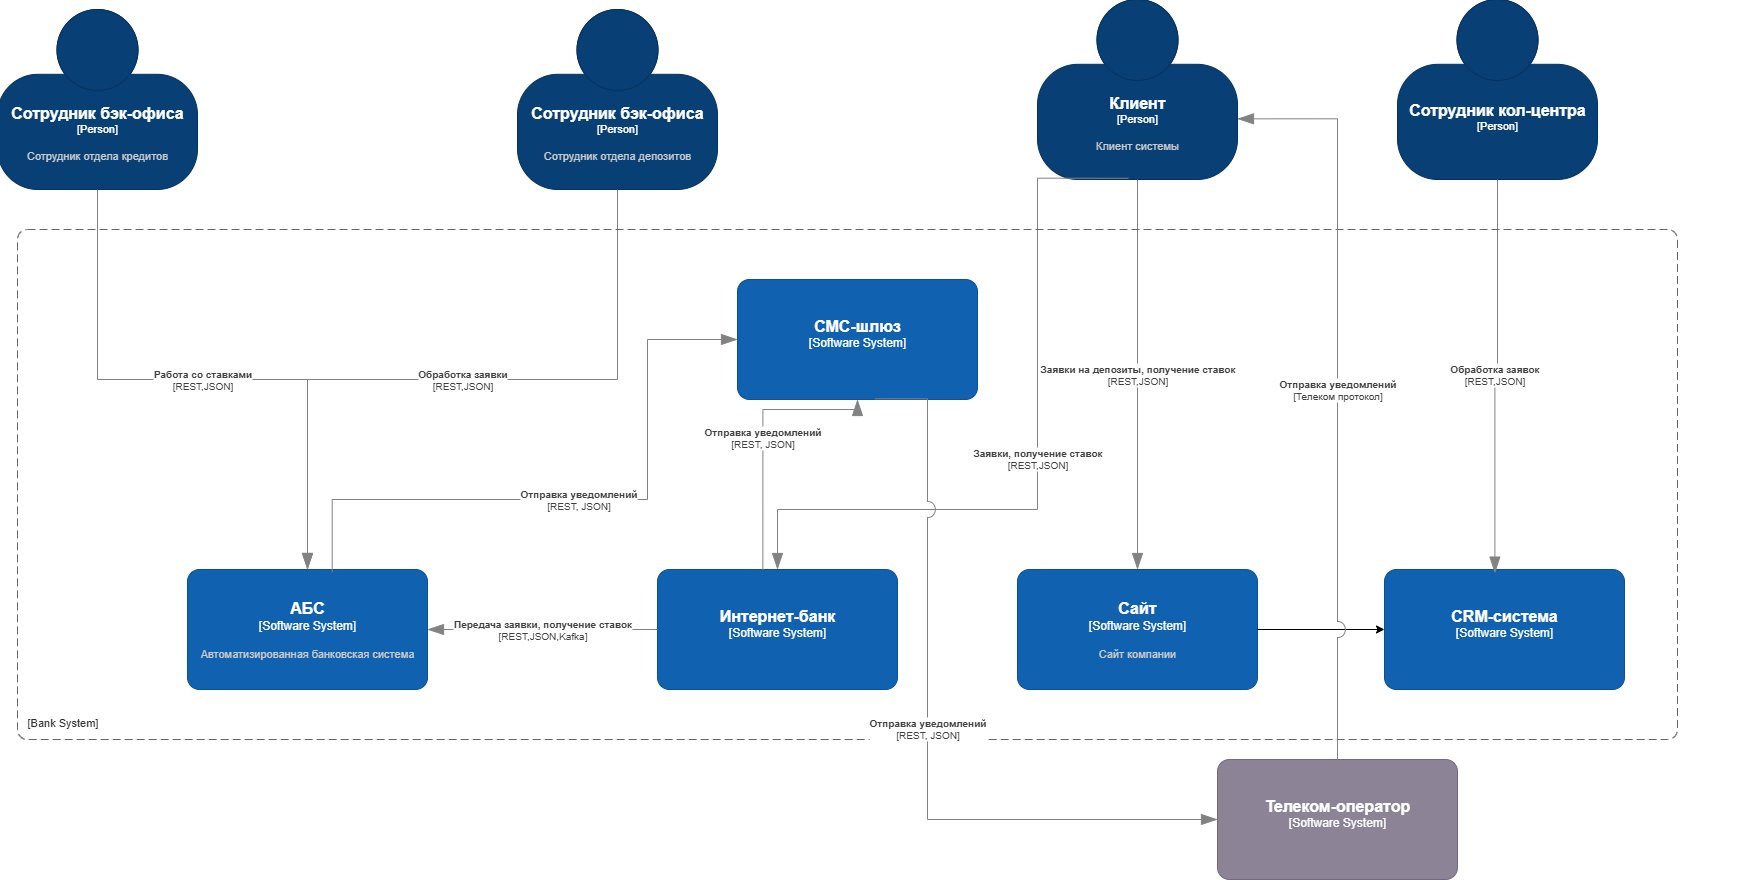

The diagram above was exported from draw.io. Its source (the exported page's mxGraphModel, read from the mxfile embedded in the PNG):
<mxGraphModel dx="1562" dy="422" grid="1" gridSize="10" guides="1" tooltips="1" connect="1" arrows="1" fold="1" page="1" pageScale="1" pageWidth="827" pageHeight="1169" math="0" shadow="0">
  <root>
    <mxCell id="0" />
    <mxCell id="1" parent="0" />
    <object placeholders="1" c4Name="Клиент" c4Type="Person" c4Description="Клиент системы" label="&lt;font style=&quot;font-size: 16px&quot;&gt;&lt;b&gt;%c4Name%&lt;/b&gt;&lt;/font&gt;&lt;div&gt;[%c4Type%]&lt;/div&gt;&lt;br&gt;&lt;div&gt;&lt;font style=&quot;font-size: 11px&quot;&gt;&lt;font color=&quot;#cccccc&quot;&gt;%c4Description%&lt;/font&gt;&lt;/div&gt;" id="KdDyEGxcaKwWTqLAckYp-7">
      <mxCell style="html=1;fontSize=11;dashed=0;whiteSpace=wrap;fillColor=#083F75;strokeColor=#06315C;fontColor=#ffffff;shape=mxgraph.c4.person2;align=center;metaEdit=1;points=[[0.5,0,0],[1,0.5,0],[1,0.75,0],[0.75,1,0],[0.5,1,0],[0.25,1,0],[0,0.75,0],[0,0.5,0]];resizable=0;" parent="1" vertex="1">
        <mxGeometry x="240" y="30" width="200" height="180" as="geometry" />
      </mxCell>
    </object>
    <object placeholders="1" c4Name="Сотрудник бэк-офиса" c4Type="Person" c4Description="Сотрудник отдела депозитов" label="&lt;font style=&quot;font-size: 16px&quot;&gt;&lt;b&gt;%c4Name%&lt;/b&gt;&lt;/font&gt;&lt;div&gt;[%c4Type%]&lt;/div&gt;&lt;br&gt;&lt;div&gt;&lt;font style=&quot;font-size: 11px&quot;&gt;&lt;font color=&quot;#cccccc&quot;&gt;%c4Description%&lt;/font&gt;&lt;/div&gt;" id="KdDyEGxcaKwWTqLAckYp-8">
      <mxCell style="html=1;fontSize=11;dashed=0;whiteSpace=wrap;fillColor=#083F75;strokeColor=#06315C;fontColor=#ffffff;shape=mxgraph.c4.person2;align=center;metaEdit=1;points=[[0.5,0,0],[1,0.5,0],[1,0.75,0],[0.75,1,0],[0.5,1,0],[0.25,1,0],[0,0.75,0],[0,0.5,0]];resizable=0;" parent="1" vertex="1">
        <mxGeometry x="1630" y="40" width="200" height="180" as="geometry" />
      </mxCell>
    </object>
    <object placeholders="1" c4Name="Сотрудник бэк-офиса" c4Type="Person" c4Description="Сотрудник отдела депозитов" label="&lt;font style=&quot;font-size: 16px&quot;&gt;&lt;b&gt;%c4Name%&lt;/b&gt;&lt;/font&gt;&lt;div&gt;[%c4Type%]&lt;/div&gt;&lt;br&gt;&lt;div&gt;&lt;font style=&quot;font-size: 11px&quot;&gt;&lt;font color=&quot;#cccccc&quot;&gt;%c4Description%&lt;/font&gt;&lt;/div&gt;" id="KdDyEGxcaKwWTqLAckYp-9">
      <mxCell style="html=1;fontSize=11;dashed=0;whiteSpace=wrap;fillColor=#083F75;strokeColor=#06315C;fontColor=#ffffff;shape=mxgraph.c4.person2;align=center;metaEdit=1;points=[[0.5,0,0],[1,0.5,0],[1,0.75,0],[0.75,1,0],[0.5,1,0],[0.25,1,0],[0,0.75,0],[0,0.5,0]];resizable=0;" parent="1" vertex="1">
        <mxGeometry x="-280" y="40" width="200" height="180" as="geometry" />
      </mxCell>
    </object>
    <object placeholders="1" c4Name="Сотрудник кол-центра" c4Type="Person" c4Description="" label="&lt;font style=&quot;font-size: 16px&quot;&gt;&lt;b&gt;%c4Name%&lt;/b&gt;&lt;/font&gt;&lt;div&gt;[%c4Type%]&lt;/div&gt;&lt;br&gt;&lt;div&gt;&lt;font style=&quot;font-size: 11px&quot;&gt;&lt;font color=&quot;#cccccc&quot;&gt;%c4Description%&lt;/font&gt;&lt;/div&gt;" id="KdDyEGxcaKwWTqLAckYp-11">
      <mxCell style="html=1;fontSize=11;dashed=0;whiteSpace=wrap;fillColor=#083F75;strokeColor=#06315C;fontColor=#ffffff;shape=mxgraph.c4.person2;align=center;metaEdit=1;points=[[0.5,0,0],[1,0.5,0],[1,0.75,0],[0.75,1,0],[0.5,1,0],[0.25,1,0],[0,0.75,0],[0,0.5,0]];resizable=0;" parent="1" vertex="1">
        <mxGeometry x="600" y="30" width="200" height="180" as="geometry" />
      </mxCell>
    </object>
    <object placeholders="1" c4Name="АБС" c4Type="Software System" c4Description="Автоматизированная банковская система" label="&lt;font style=&quot;font-size: 16px&quot;&gt;&lt;b&gt;%c4Name%&lt;/b&gt;&lt;/font&gt;&lt;div&gt;[%c4Type%]&lt;/div&gt;&lt;br&gt;&lt;div&gt;&lt;font style=&quot;font-size: 11px&quot;&gt;&lt;font color=&quot;#cccccc&quot;&gt;%c4Description%&lt;/font&gt;&lt;/div&gt;" id="KdDyEGxcaKwWTqLAckYp-12">
      <mxCell style="rounded=1;whiteSpace=wrap;html=1;labelBackgroundColor=none;fillColor=#1061B0;fontColor=#ffffff;align=center;arcSize=10;strokeColor=#0D5091;metaEdit=1;resizable=0;points=[[0.25,0,0],[0.5,0,0],[0.75,0,0],[1,0.25,0],[1,0.5,0],[1,0.75,0],[0.75,1,0],[0.5,1,0],[0.25,1,0],[0,0.75,0],[0,0.5,0],[0,0.25,0]];" parent="1" vertex="1">
        <mxGeometry x="-610" y="600" width="240" height="120" as="geometry" />
      </mxCell>
    </object>
    <object placeholders="1" c4Name="Интернет-банк" c4Type="Software System" c4Description="" label="&lt;font style=&quot;font-size: 16px&quot;&gt;&lt;b&gt;%c4Name%&lt;/b&gt;&lt;/font&gt;&lt;div&gt;[%c4Type%]&lt;/div&gt;&lt;br&gt;&lt;div&gt;&lt;font style=&quot;font-size: 11px&quot;&gt;&lt;font color=&quot;#cccccc&quot;&gt;%c4Description%&lt;/font&gt;&lt;/div&gt;" id="KdDyEGxcaKwWTqLAckYp-13">
      <mxCell style="rounded=1;whiteSpace=wrap;html=1;labelBackgroundColor=none;fillColor=#1061B0;fontColor=#ffffff;align=center;arcSize=10;strokeColor=#0D5091;metaEdit=1;resizable=0;points=[[0.25,0,0],[0.5,0,0],[0.75,0,0],[1,0.25,0],[1,0.5,0],[1,0.75,0],[0.75,1,0],[0.5,1,0],[0.25,1,0],[0,0.75,0],[0,0.5,0],[0,0.25,0]];" parent="1" vertex="1">
        <mxGeometry x="-140" y="600" width="240" height="120" as="geometry" />
      </mxCell>
    </object>
    <object placeholders="1" c4Name="Сайт" c4Type="Software System" c4Description="Сайт компании" label="&lt;font style=&quot;font-size: 16px&quot;&gt;&lt;b&gt;%c4Name%&lt;/b&gt;&lt;/font&gt;&lt;div&gt;[%c4Type%]&lt;/div&gt;&lt;br&gt;&lt;div&gt;&lt;font style=&quot;font-size: 11px&quot;&gt;&lt;font color=&quot;#cccccc&quot;&gt;%c4Description%&lt;/font&gt;&lt;/div&gt;" id="KdDyEGxcaKwWTqLAckYp-14">
      <mxCell style="rounded=1;whiteSpace=wrap;html=1;labelBackgroundColor=none;fillColor=#1061B0;fontColor=#ffffff;align=center;arcSize=10;strokeColor=#0D5091;metaEdit=1;resizable=0;points=[[0.25,0,0],[0.5,0,0],[0.75,0,0],[1,0.25,0],[1,0.5,0],[1,0.75,0],[0.75,1,0],[0.5,1,0],[0.25,1,0],[0,0.75,0],[0,0.5,0],[0,0.25,0]];" parent="1" vertex="1">
        <mxGeometry x="220" y="600" width="240" height="120" as="geometry" />
      </mxCell>
    </object>
    <object placeholders="1" c4Name="CRM-система" c4Type="Software System" c4Description="" label="&lt;font style=&quot;font-size: 16px&quot;&gt;&lt;b&gt;%c4Name%&lt;/b&gt;&lt;/font&gt;&lt;div&gt;[%c4Type%]&lt;/div&gt;&lt;br&gt;&lt;div&gt;&lt;font style=&quot;font-size: 11px&quot;&gt;&lt;font color=&quot;#cccccc&quot;&gt;%c4Description%&lt;/font&gt;&lt;/div&gt;" id="KdDyEGxcaKwWTqLAckYp-15">
      <mxCell style="rounded=1;whiteSpace=wrap;html=1;labelBackgroundColor=none;fillColor=#1061B0;fontColor=#ffffff;align=center;arcSize=10;strokeColor=#0D5091;metaEdit=1;resizable=0;points=[[0.25,0,0],[0.5,0,0],[0.75,0,0],[1,0.25,0],[1,0.5,0],[1,0.75,0],[0.75,1,0],[0.5,1,0],[0.25,1,0],[0,0.75,0],[0,0.5,0],[0,0.25,0]];" parent="1" vertex="1">
        <mxGeometry x="587" y="600" width="240" height="120" as="geometry" />
      </mxCell>
    </object>
    <mxCell id="KdDyEGxcaKwWTqLAckYp-17" style="edgeStyle=orthogonalEdgeStyle;rounded=0;orthogonalLoop=1;jettySize=auto;html=1;entryX=0;entryY=0.5;entryDx=0;entryDy=0;entryPerimeter=0;" parent="1" source="KdDyEGxcaKwWTqLAckYp-14" target="KdDyEGxcaKwWTqLAckYp-15" edge="1">
      <mxGeometry relative="1" as="geometry" />
    </mxCell>
    <object placeholders="1" c4Type="Relationship" c4Technology="REST,JSON" c4Description="Заявки на депозиты, получение ставок" label="&lt;div style=&quot;text-align: left&quot;&gt;&lt;div style=&quot;text-align: center&quot;&gt;&lt;b&gt;%c4Description%&lt;/b&gt;&lt;/div&gt;&lt;div style=&quot;text-align: center&quot;&gt;[%c4Technology%]&lt;/div&gt;&lt;/div&gt;" id="KdDyEGxcaKwWTqLAckYp-19">
      <mxCell style="endArrow=blockThin;html=1;fontSize=10;fontColor=#404040;strokeWidth=1;endFill=1;strokeColor=#828282;elbow=vertical;metaEdit=1;endSize=14;startSize=14;jumpStyle=arc;jumpSize=16;rounded=0;edgeStyle=orthogonalEdgeStyle;exitX=0.5;exitY=1;exitDx=0;exitDy=0;exitPerimeter=0;entryX=0.5;entryY=0;entryDx=0;entryDy=0;entryPerimeter=0;" parent="1" source="KdDyEGxcaKwWTqLAckYp-7" target="KdDyEGxcaKwWTqLAckYp-14" edge="1">
        <mxGeometry width="240" relative="1" as="geometry">
          <mxPoint x="690" y="350" as="sourcePoint" />
          <mxPoint x="930" y="350" as="targetPoint" />
        </mxGeometry>
      </mxCell>
    </object>
    <object placeholders="1" c4Type="Relationship" c4Technology="REST,JSON" c4Description="Обработка заявок" label="&lt;div style=&quot;text-align: left&quot;&gt;&lt;div style=&quot;text-align: center&quot;&gt;&lt;b&gt;%c4Description%&lt;/b&gt;&lt;/div&gt;&lt;div style=&quot;text-align: center&quot;&gt;[%c4Technology%]&lt;/div&gt;&lt;/div&gt;" id="KdDyEGxcaKwWTqLAckYp-20">
      <mxCell style="endArrow=blockThin;html=1;fontSize=10;fontColor=#404040;strokeWidth=1;endFill=1;strokeColor=#828282;elbow=vertical;metaEdit=1;endSize=14;startSize=14;jumpStyle=arc;jumpSize=16;rounded=0;edgeStyle=orthogonalEdgeStyle;exitX=0.5;exitY=1;exitDx=0;exitDy=0;exitPerimeter=0;entryX=0.46;entryY=0.03;entryDx=0;entryDy=0;entryPerimeter=0;" parent="1" source="KdDyEGxcaKwWTqLAckYp-11" target="KdDyEGxcaKwWTqLAckYp-15" edge="1">
        <mxGeometry width="240" relative="1" as="geometry">
          <mxPoint x="690" y="350" as="sourcePoint" />
          <mxPoint x="930" y="350" as="targetPoint" />
        </mxGeometry>
      </mxCell>
    </object>
    <object placeholders="1" c4Type="Relationship" c4Technology="REST,JSON" c4Description="Заявки, получение ставок" label="&lt;div style=&quot;text-align: left&quot;&gt;&lt;div style=&quot;text-align: center&quot;&gt;&lt;b&gt;%c4Description%&lt;/b&gt;&lt;/div&gt;&lt;div style=&quot;text-align: center&quot;&gt;[%c4Technology%]&lt;/div&gt;&lt;/div&gt;" id="KdDyEGxcaKwWTqLAckYp-21">
      <mxCell style="endArrow=blockThin;html=1;fontSize=10;fontColor=#404040;strokeWidth=1;endFill=1;strokeColor=#828282;elbow=vertical;metaEdit=1;endSize=14;startSize=14;jumpStyle=arc;jumpSize=16;rounded=0;edgeStyle=orthogonalEdgeStyle;exitX=0.454;exitY=0.993;exitDx=0;exitDy=0;exitPerimeter=0;" parent="1" source="KdDyEGxcaKwWTqLAckYp-7" target="KdDyEGxcaKwWTqLAckYp-13" edge="1">
        <mxGeometry width="240" relative="1" as="geometry">
          <mxPoint x="390" y="300" as="sourcePoint" />
          <mxPoint x="390" y="470" as="targetPoint" />
          <Array as="points">
            <mxPoint x="240" y="209" />
            <mxPoint x="240" y="540" />
            <mxPoint x="-20" y="540" />
          </Array>
        </mxGeometry>
      </mxCell>
    </object>
    <object placeholders="1" c4Type="Relationship" c4Technology="REST,JSON" c4Description="Обработка заявки" label="&lt;div style=&quot;text-align: left&quot;&gt;&lt;div style=&quot;text-align: center&quot;&gt;&lt;b&gt;%c4Description%&lt;/b&gt;&lt;/div&gt;&lt;div style=&quot;text-align: center&quot;&gt;[%c4Technology%]&lt;/div&gt;&lt;/div&gt;" id="KdDyEGxcaKwWTqLAckYp-24">
      <mxCell style="endArrow=blockThin;html=1;fontSize=10;fontColor=#404040;strokeWidth=1;endFill=1;strokeColor=#828282;elbow=vertical;metaEdit=1;endSize=14;startSize=14;jumpStyle=arc;jumpSize=16;rounded=0;edgeStyle=orthogonalEdgeStyle;exitX=0.5;exitY=1;exitDx=0;exitDy=0;exitPerimeter=0;" parent="1" source="KdDyEGxcaKwWTqLAckYp-9" target="KdDyEGxcaKwWTqLAckYp-12" edge="1">
        <mxGeometry width="240" relative="1" as="geometry">
          <mxPoint x="461" y="260" as="sourcePoint" />
          <mxPoint x="110" y="431" as="targetPoint" />
        </mxGeometry>
      </mxCell>
    </object>
    <object placeholders="1" c4Type="Relationship" c4Technology="REST,JSON,Kafka" c4Description="Передача заявки, получение ставок" label="&lt;div style=&quot;text-align: left&quot;&gt;&lt;div style=&quot;text-align: center&quot;&gt;&lt;b&gt;%c4Description%&lt;/b&gt;&lt;/div&gt;&lt;div style=&quot;text-align: center&quot;&gt;[%c4Technology%]&lt;/div&gt;&lt;/div&gt;" id="KdDyEGxcaKwWTqLAckYp-25">
      <mxCell style="endArrow=blockThin;html=1;fontSize=10;fontColor=#404040;strokeWidth=1;endFill=1;strokeColor=#828282;elbow=vertical;metaEdit=1;endSize=14;startSize=14;jumpStyle=arc;jumpSize=16;rounded=0;edgeStyle=orthogonalEdgeStyle;exitX=0;exitY=0.5;exitDx=0;exitDy=0;exitPerimeter=0;entryX=1;entryY=0.5;entryDx=0;entryDy=0;entryPerimeter=0;" parent="1" source="KdDyEGxcaKwWTqLAckYp-13" target="KdDyEGxcaKwWTqLAckYp-12" edge="1">
        <mxGeometry width="240" relative="1" as="geometry">
          <mxPoint x="511" y="420" as="sourcePoint" />
          <mxPoint x="160" y="591" as="targetPoint" />
        </mxGeometry>
      </mxCell>
    </object>
    <object placeholders="1" c4Name="Сотрудник бэк-офиса" c4Type="Person" c4Description="Сотрудник отдела кредитов" label="&lt;font style=&quot;font-size: 16px&quot;&gt;&lt;b&gt;%c4Name%&lt;/b&gt;&lt;/font&gt;&lt;div&gt;[%c4Type%]&lt;/div&gt;&lt;br&gt;&lt;div&gt;&lt;font style=&quot;font-size: 11px&quot;&gt;&lt;font color=&quot;#cccccc&quot;&gt;%c4Description%&lt;/font&gt;&lt;/div&gt;" id="KdDyEGxcaKwWTqLAckYp-26">
      <mxCell style="html=1;fontSize=11;dashed=0;whiteSpace=wrap;fillColor=#083F75;strokeColor=#06315C;fontColor=#ffffff;shape=mxgraph.c4.person2;align=center;metaEdit=1;points=[[0.5,0,0],[1,0.5,0],[1,0.75,0],[0.75,1,0],[0.5,1,0],[0.25,1,0],[0,0.75,0],[0,0.5,0]];resizable=0;" parent="1" vertex="1">
        <mxGeometry x="-800" y="40" width="200" height="180" as="geometry" />
      </mxCell>
    </object>
    <object placeholders="1" c4Type="Relationship" c4Technology="REST,JSON" c4Description="Работа со ставками" label="&lt;div style=&quot;text-align: left&quot;&gt;&lt;div style=&quot;text-align: center&quot;&gt;&lt;b&gt;%c4Description%&lt;/b&gt;&lt;/div&gt;&lt;div style=&quot;text-align: center&quot;&gt;[%c4Technology%]&lt;/div&gt;&lt;/div&gt;" id="KdDyEGxcaKwWTqLAckYp-28">
      <mxCell style="endArrow=blockThin;html=1;fontSize=10;fontColor=#404040;strokeWidth=1;endFill=1;strokeColor=#828282;elbow=vertical;metaEdit=1;endSize=14;startSize=14;jumpStyle=arc;jumpSize=16;rounded=0;edgeStyle=orthogonalEdgeStyle;exitX=0.5;exitY=1;exitDx=0;exitDy=0;exitPerimeter=0;" parent="1" source="KdDyEGxcaKwWTqLAckYp-26" target="KdDyEGxcaKwWTqLAckYp-12" edge="1">
        <mxGeometry width="240" relative="1" as="geometry">
          <mxPoint x="-50" y="340" as="sourcePoint" />
          <mxPoint x="-370" y="500" as="targetPoint" />
        </mxGeometry>
      </mxCell>
    </object>
    <object placeholders="1" c4Name="" c4Type="SystemScopeBoundary" c4Application="Bank System" label="&lt;font style=&quot;font-size: 16px&quot;&gt;&lt;b&gt;&lt;div style=&quot;text-align: left&quot;&gt;%c4Name%&lt;/div&gt;&lt;/b&gt;&lt;/font&gt;&lt;div style=&quot;text-align: left&quot;&gt;[%c4Application%]&lt;/div&gt;" id="KdDyEGxcaKwWTqLAckYp-29">
      <mxCell style="rounded=1;fontSize=11;whiteSpace=wrap;html=1;dashed=1;arcSize=20;fillColor=none;strokeColor=#666666;fontColor=#333333;labelBackgroundColor=none;align=left;verticalAlign=bottom;labelBorderColor=none;spacingTop=0;spacing=10;dashPattern=8 4;metaEdit=1;rotatable=0;perimeter=rectanglePerimeter;noLabel=0;labelPadding=0;allowArrows=0;connectable=0;expand=0;recursiveResize=0;editable=1;pointerEvents=0;absoluteArcSize=1;points=[[0.25,0,0],[0.5,0,0],[0.75,0,0],[1,0.25,0],[1,0.5,0],[1,0.75,0],[0.75,1,0],[0.5,1,0],[0.25,1,0],[0,0.75,0],[0,0.5,0],[0,0.25,0]];" parent="1" vertex="1">
        <mxGeometry x="-780" y="260" width="1660" height="510" as="geometry" />
      </mxCell>
    </object>
    <object placeholders="1" c4Name="СМС-шлюз" c4Type="Software System" c4Description="" label="&lt;font style=&quot;font-size: 16px&quot;&gt;&lt;b&gt;%c4Name%&lt;/b&gt;&lt;/font&gt;&lt;div&gt;[%c4Type%]&lt;/div&gt;&lt;br&gt;&lt;div&gt;&lt;font style=&quot;font-size: 11px&quot;&gt;&lt;font color=&quot;#cccccc&quot;&gt;%c4Description%&lt;/font&gt;&lt;/div&gt;" id="KdDyEGxcaKwWTqLAckYp-30">
      <mxCell style="rounded=1;whiteSpace=wrap;html=1;labelBackgroundColor=none;fillColor=#1061B0;fontColor=#ffffff;align=center;arcSize=10;strokeColor=#0D5091;metaEdit=1;resizable=0;points=[[0.25,0,0],[0.5,0,0],[0.75,0,0],[1,0.25,0],[1,0.5,0],[1,0.75,0],[0.75,1,0],[0.5,1,0],[0.25,1,0],[0,0.75,0],[0,0.5,0],[0,0.25,0]];" parent="1" vertex="1">
        <mxGeometry x="-60" y="310" width="240" height="120" as="geometry" />
      </mxCell>
    </object>
    <object placeholders="1" c4Type="Relationship" c4Technology="REST, JSON" c4Description="Отправка уведомлений" label="&lt;div style=&quot;text-align: left&quot;&gt;&lt;div style=&quot;text-align: center&quot;&gt;&lt;b&gt;%c4Description%&lt;/b&gt;&lt;/div&gt;&lt;div style=&quot;text-align: center&quot;&gt;[%c4Technology%]&lt;/div&gt;&lt;/div&gt;" id="KdDyEGxcaKwWTqLAckYp-33">
      <mxCell style="endArrow=blockThin;html=1;fontSize=10;fontColor=#404040;strokeWidth=1;endFill=1;strokeColor=#828282;elbow=vertical;metaEdit=1;endSize=14;startSize=14;jumpStyle=arc;jumpSize=16;rounded=0;edgeStyle=orthogonalEdgeStyle;exitX=0.439;exitY=0;exitDx=0;exitDy=0;exitPerimeter=0;entryX=0.5;entryY=1;entryDx=0;entryDy=0;entryPerimeter=0;" parent="1" source="KdDyEGxcaKwWTqLAckYp-13" target="KdDyEGxcaKwWTqLAckYp-30" edge="1">
        <mxGeometry width="240" relative="1" as="geometry">
          <mxPoint x="-100" y="440" as="sourcePoint" />
          <mxPoint x="40" y="440" as="targetPoint" />
          <Array as="points">
            <mxPoint x="-35" y="440" />
            <mxPoint x="60" y="440" />
          </Array>
        </mxGeometry>
      </mxCell>
    </object>
    <object placeholders="1" c4Type="Relationship" c4Technology="REST, JSON" c4Description="Отправка уведомлений" label="&lt;div style=&quot;text-align: left&quot;&gt;&lt;div style=&quot;text-align: center&quot;&gt;&lt;b&gt;%c4Description%&lt;/b&gt;&lt;/div&gt;&lt;div style=&quot;text-align: center&quot;&gt;[%c4Technology%]&lt;/div&gt;&lt;/div&gt;" id="KdDyEGxcaKwWTqLAckYp-34">
      <mxCell style="endArrow=blockThin;html=1;fontSize=10;fontColor=#404040;strokeWidth=1;endFill=1;strokeColor=#828282;elbow=vertical;metaEdit=1;endSize=14;startSize=14;jumpStyle=arc;jumpSize=16;rounded=0;edgeStyle=orthogonalEdgeStyle;exitX=0.603;exitY=0.022;exitDx=0;exitDy=0;exitPerimeter=0;entryX=0;entryY=0.5;entryDx=0;entryDy=0;entryPerimeter=0;" parent="1" source="KdDyEGxcaKwWTqLAckYp-12" target="KdDyEGxcaKwWTqLAckYp-30" edge="1">
        <mxGeometry width="240" relative="1" as="geometry">
          <mxPoint x="-100" y="440" as="sourcePoint" />
          <mxPoint x="140" y="440" as="targetPoint" />
          <Array as="points">
            <mxPoint x="-465" y="530" />
            <mxPoint x="-150" y="530" />
            <mxPoint x="-150" y="370" />
          </Array>
        </mxGeometry>
      </mxCell>
    </object>
    <object placeholders="1" c4Name="Телеком-оператор" c4Type="Software System" c4Description="" label="&lt;font style=&quot;font-size: 16px&quot;&gt;&lt;b&gt;%c4Name%&lt;/b&gt;&lt;/font&gt;&lt;div&gt;[%c4Type%]&lt;/div&gt;&lt;br&gt;&lt;div&gt;&lt;font style=&quot;font-size: 11px&quot;&gt;&lt;font color=&quot;#cccccc&quot;&gt;%c4Description%&lt;/font&gt;&lt;/div&gt;" id="KdDyEGxcaKwWTqLAckYp-35">
      <mxCell style="rounded=1;whiteSpace=wrap;html=1;labelBackgroundColor=none;fillColor=#8C8496;fontColor=#ffffff;align=center;arcSize=10;strokeColor=#736782;metaEdit=1;resizable=0;points=[[0.25,0,0],[0.5,0,0],[0.75,0,0],[1,0.25,0],[1,0.5,0],[1,0.75,0],[0.75,1,0],[0.5,1,0],[0.25,1,0],[0,0.75,0],[0,0.5,0],[0,0.25,0]];" parent="1" vertex="1">
        <mxGeometry x="420" y="790" width="240" height="120" as="geometry" />
      </mxCell>
    </object>
    <object placeholders="1" c4Type="Relationship" c4Technology="REST, JSON" c4Description="Отправка уведомлений" label="&lt;div style=&quot;text-align: left&quot;&gt;&lt;div style=&quot;text-align: center&quot;&gt;&lt;b&gt;%c4Description%&lt;/b&gt;&lt;/div&gt;&lt;div style=&quot;text-align: center&quot;&gt;[%c4Technology%]&lt;/div&gt;&lt;/div&gt;" id="KdDyEGxcaKwWTqLAckYp-36">
      <mxCell style="endArrow=blockThin;html=1;fontSize=10;fontColor=#404040;strokeWidth=1;endFill=1;strokeColor=#828282;elbow=vertical;metaEdit=1;endSize=14;startSize=14;jumpStyle=arc;jumpSize=16;rounded=0;edgeStyle=orthogonalEdgeStyle;exitX=0.572;exitY=0.994;exitDx=0;exitDy=0;exitPerimeter=0;" parent="1" source="KdDyEGxcaKwWTqLAckYp-30" target="KdDyEGxcaKwWTqLAckYp-35" edge="1">
        <mxGeometry width="240" relative="1" as="geometry">
          <mxPoint x="130" y="770" as="sourcePoint" />
          <mxPoint x="225" y="600" as="targetPoint" />
          <Array as="points">
            <mxPoint x="130" y="429" />
            <mxPoint x="130" y="850" />
          </Array>
        </mxGeometry>
      </mxCell>
    </object>
    <object placeholders="1" c4Type="Relationship" c4Technology="Телеком протокол" c4Description="Отправка уведомлений" label="&lt;div style=&quot;text-align: left&quot;&gt;&lt;div style=&quot;text-align: center&quot;&gt;&lt;b&gt;%c4Description%&lt;/b&gt;&lt;/div&gt;&lt;div style=&quot;text-align: center&quot;&gt;[%c4Technology%]&lt;/div&gt;&lt;/div&gt;" id="KdDyEGxcaKwWTqLAckYp-38">
      <mxCell style="endArrow=blockThin;html=1;fontSize=10;fontColor=#404040;strokeWidth=1;endFill=1;strokeColor=#828282;elbow=vertical;metaEdit=1;endSize=14;startSize=14;jumpStyle=arc;jumpSize=16;rounded=0;edgeStyle=orthogonalEdgeStyle;exitX=0.5;exitY=0;exitDx=0;exitDy=0;exitPerimeter=0;entryX=1;entryY=0.663;entryDx=0;entryDy=0;entryPerimeter=0;" parent="1" source="KdDyEGxcaKwWTqLAckYp-35" target="KdDyEGxcaKwWTqLAckYp-7" edge="1">
        <mxGeometry width="240" relative="1" as="geometry">
          <mxPoint x="200" y="570" as="sourcePoint" />
          <mxPoint x="440" y="570" as="targetPoint" />
        </mxGeometry>
      </mxCell>
    </object>
  </root>
</mxGraphModel>